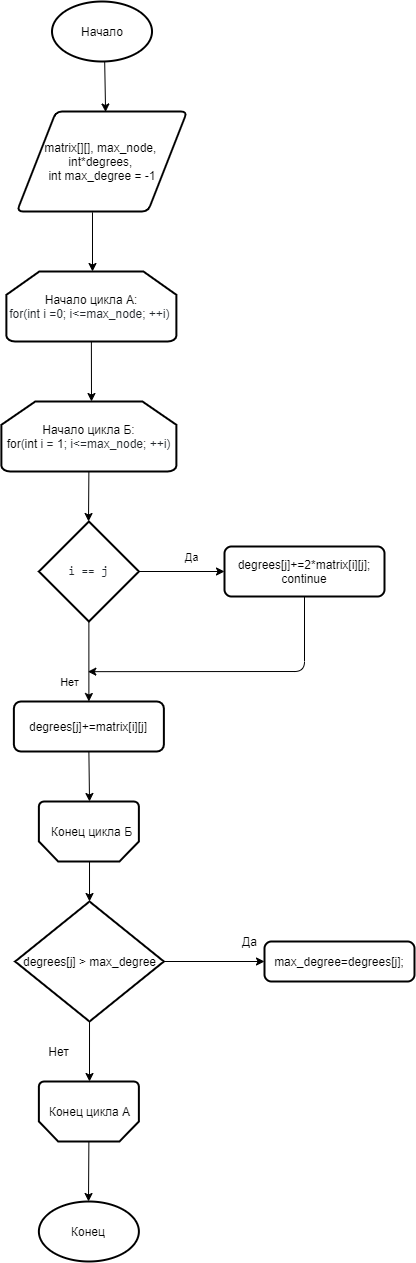

The diagram above was exported from draw.io. Its source (the exported page's mxGraphModel, read from the mxfile embedded in the PNG):
<mxGraphModel dx="1292" dy="723" grid="1" gridSize="10" guides="1" tooltips="1" connect="1" arrows="1" fold="1" page="1" pageScale="1" pageWidth="827" pageHeight="1169" math="0" shadow="0">
  <root>
    <mxCell id="0" />
    <mxCell id="1" parent="0" />
    <mxCell id="mTYCN-Pg6vlvKxTZ9_b_-2" value="" style="endArrow=classic;html=1;exitX=0.5;exitY=1;exitDx=0;exitDy=0;exitPerimeter=0;entryX=0.521;entryY=0.005;entryDx=0;entryDy=0;entryPerimeter=0;" edge="1" parent="1" target="mTYCN-Pg6vlvKxTZ9_b_-3">
      <mxGeometry width="50" height="50" relative="1" as="geometry">
        <mxPoint x="120" y="70" as="sourcePoint" />
        <mxPoint x="133" y="130" as="targetPoint" />
      </mxGeometry>
    </mxCell>
    <mxCell id="mTYCN-Pg6vlvKxTZ9_b_-3" value="&lt;font&gt;&lt;font style=&quot;font-size: 12px&quot;&gt;matrix[][], max_node, &lt;br&gt;&lt;/font&gt;&lt;font style=&quot;font-size: 12px&quot;&gt;int*degrees, &lt;br&gt;&lt;/font&gt;&lt;font style=&quot;font-size: 12px&quot;&gt;int max_degree = -1&lt;/font&gt;&lt;/font&gt;" style="shape=parallelogram;html=1;strokeWidth=2;perimeter=parallelogramPerimeter;whiteSpace=wrap;rounded=1;arcSize=12;size=0.23;" vertex="1" parent="1">
      <mxGeometry x="32.51" y="130" width="170" height="100" as="geometry" />
    </mxCell>
    <mxCell id="mTYCN-Pg6vlvKxTZ9_b_-5" value="" style="endArrow=classic;html=1;exitX=0.444;exitY=1.008;exitDx=0;exitDy=0;exitPerimeter=0;" edge="1" parent="1" source="mTYCN-Pg6vlvKxTZ9_b_-3">
      <mxGeometry width="50" height="50" relative="1" as="geometry">
        <mxPoint x="360" y="310" as="sourcePoint" />
        <mxPoint x="108" y="290" as="targetPoint" />
      </mxGeometry>
    </mxCell>
    <mxCell id="mTYCN-Pg6vlvKxTZ9_b_-6" value="&lt;font style=&quot;font-size: 12px&quot;&gt;Начало цикла А:&lt;br&gt;&lt;/font&gt;&lt;font style=&quot;font-size: 12px&quot;&gt;&lt;span class=&quot;pl-k&quot; style=&quot;color: rgb(36 , 41 , 46) ; box-sizing: border-box&quot;&gt;for&lt;/span&gt;&lt;span style=&quot;color: rgb(36 , 41 , 46)&quot;&gt;(&lt;/span&gt;&lt;span class=&quot;pl-k&quot; style=&quot;color: rgb(36 , 41 , 46) ; box-sizing: border-box&quot;&gt;int&lt;/span&gt;&lt;span style=&quot;color: rgb(36 , 41 , 46)&quot;&gt; i =&lt;/span&gt;&lt;span class=&quot;pl-c1&quot; style=&quot;color: rgb(36 , 41 , 46) ; box-sizing: border-box&quot;&gt;0&lt;/span&gt;&lt;span style=&quot;color: rgb(36 , 41 , 46)&quot;&gt;; i&amp;lt;=max_node; ++i)&amp;nbsp;&lt;/span&gt;&lt;/font&gt;" style="strokeWidth=2;html=1;shape=mxgraph.flowchart.loop_limit;whiteSpace=wrap;" vertex="1" parent="1">
      <mxGeometry x="21.880000000000003" y="290" width="170" height="70" as="geometry" />
    </mxCell>
    <mxCell id="mTYCN-Pg6vlvKxTZ9_b_-8" value="" style="endArrow=classic;html=1;exitX=0.5;exitY=1;exitDx=0;exitDy=0;exitPerimeter=0;" edge="1" parent="1" source="mTYCN-Pg6vlvKxTZ9_b_-6">
      <mxGeometry width="50" height="50" relative="1" as="geometry">
        <mxPoint x="360" y="400" as="sourcePoint" />
        <mxPoint x="107" y="420" as="targetPoint" />
      </mxGeometry>
    </mxCell>
    <mxCell id="mTYCN-Pg6vlvKxTZ9_b_-9" value="&lt;font&gt;&lt;font style=&quot;font-size: 12px&quot;&gt;Начало цикла Б:&lt;br&gt;&lt;/font&gt;&lt;font style=&quot;font-size: 12px&quot;&gt;&lt;span class=&quot;pl-k&quot; style=&quot;box-sizing: border-box&quot;&gt;for&lt;/span&gt;&lt;span style=&quot;color: rgb(36 , 41 , 46)&quot;&gt;(&lt;/span&gt;&lt;span class=&quot;pl-k&quot; style=&quot;box-sizing: border-box&quot;&gt;int&lt;/span&gt;&lt;span style=&quot;color: rgb(36 , 41 , 46)&quot;&gt; i = &lt;/span&gt;&lt;span class=&quot;pl-c1&quot; style=&quot;box-sizing: border-box&quot;&gt;1&lt;/span&gt;&lt;span style=&quot;color: rgb(36 , 41 , 46)&quot;&gt;; i&amp;lt;=max_node; ++i)&lt;/span&gt;&lt;/font&gt;&lt;span style=&quot;font-size: 11px&quot;&gt;&lt;br&gt;&lt;/span&gt;&lt;/font&gt;" style="strokeWidth=2;html=1;shape=mxgraph.flowchart.loop_limit;whiteSpace=wrap;" vertex="1" parent="1">
      <mxGeometry x="16.88" y="420" width="175" height="70" as="geometry" />
    </mxCell>
    <mxCell id="mTYCN-Pg6vlvKxTZ9_b_-13" value="&lt;pre style=&quot;box-sizing: border-box ; font-family: , &amp;#34;consolas&amp;#34; , &amp;#34;liberation mono&amp;#34; , &amp;#34;menlo&amp;#34; , monospace ; margin-top: 0px ; margin-bottom: 0px ; overflow-wrap: normal ; padding: 16px ; overflow: auto ; line-height: 1.45 ; border-radius: 6px ; word-break: normal ; color: rgb(36 , 41 , 46)&quot;&gt;&lt;font style=&quot;font-size: 12px&quot;&gt;i == j&lt;/font&gt;&lt;/pre&gt;" style="strokeWidth=2;html=1;shape=mxgraph.flowchart.decision;whiteSpace=wrap;" vertex="1" parent="1">
      <mxGeometry x="54.38" y="540" width="100" height="100" as="geometry" />
    </mxCell>
    <mxCell id="mTYCN-Pg6vlvKxTZ9_b_-14" value="" style="endArrow=classic;html=1;exitX=0.5;exitY=1;exitDx=0;exitDy=0;exitPerimeter=0;entryX=0.5;entryY=0;entryDx=0;entryDy=0;" edge="1" parent="1" source="mTYCN-Pg6vlvKxTZ9_b_-13" target="mTYCN-Pg6vlvKxTZ9_b_-24">
      <mxGeometry width="50" height="50" relative="1" as="geometry">
        <mxPoint x="360" y="690" as="sourcePoint" />
        <mxPoint x="120" y="720" as="targetPoint" />
      </mxGeometry>
    </mxCell>
    <mxCell id="mTYCN-Pg6vlvKxTZ9_b_-15" value="&lt;font style=&quot;font-size: 11px&quot;&gt;Нет&lt;/font&gt;" style="text;html=1;align=center;verticalAlign=middle;resizable=0;points=[];autosize=1;" vertex="1" parent="1">
      <mxGeometry x="70" y="690" width="30" height="20" as="geometry" />
    </mxCell>
    <mxCell id="mTYCN-Pg6vlvKxTZ9_b_-16" value="" style="endArrow=classic;html=1;exitX=0.5;exitY=1;exitDx=0;exitDy=0;exitPerimeter=0;" edge="1" parent="1" source="mTYCN-Pg6vlvKxTZ9_b_-9">
      <mxGeometry width="50" height="50" relative="1" as="geometry">
        <mxPoint x="100" y="500" as="sourcePoint" />
        <mxPoint x="104" y="540" as="targetPoint" />
      </mxGeometry>
    </mxCell>
    <mxCell id="mTYCN-Pg6vlvKxTZ9_b_-17" value="" style="endArrow=classic;html=1;exitX=1;exitY=0.5;exitDx=0;exitDy=0;exitPerimeter=0;entryX=0;entryY=0.5;entryDx=0;entryDy=0;" edge="1" parent="1" source="mTYCN-Pg6vlvKxTZ9_b_-13" target="mTYCN-Pg6vlvKxTZ9_b_-19">
      <mxGeometry width="50" height="50" relative="1" as="geometry">
        <mxPoint x="360" y="690" as="sourcePoint" />
        <mxPoint x="240" y="610" as="targetPoint" />
      </mxGeometry>
    </mxCell>
    <mxCell id="mTYCN-Pg6vlvKxTZ9_b_-18" value="&lt;span style=&quot;font-size: 11px&quot;&gt;Да&lt;/span&gt;" style="text;html=1;align=center;verticalAlign=middle;resizable=0;points=[];autosize=1;" vertex="1" parent="1">
      <mxGeometry x="191.88" y="565" width="30" height="20" as="geometry" />
    </mxCell>
    <mxCell id="mTYCN-Pg6vlvKxTZ9_b_-19" value="degrees[j]+=2*matrix[i][j];&lt;br&gt;continue" style="rounded=1;whiteSpace=wrap;html=1;absoluteArcSize=1;arcSize=14;strokeWidth=2;" vertex="1" parent="1">
      <mxGeometry x="240" y="565" width="160" height="50" as="geometry" />
    </mxCell>
    <mxCell id="mTYCN-Pg6vlvKxTZ9_b_-20" value="" style="endArrow=classic;html=1;exitX=0.5;exitY=1;exitDx=0;exitDy=0;entryX=1.111;entryY=0.008;entryDx=0;entryDy=0;entryPerimeter=0;" edge="1" parent="1" source="mTYCN-Pg6vlvKxTZ9_b_-19" target="mTYCN-Pg6vlvKxTZ9_b_-15">
      <mxGeometry width="50" height="50" relative="1" as="geometry">
        <mxPoint x="360" y="800" as="sourcePoint" />
        <mxPoint x="110" y="690" as="targetPoint" />
        <Array as="points">
          <mxPoint x="320" y="690" />
        </Array>
      </mxGeometry>
    </mxCell>
    <mxCell id="mTYCN-Pg6vlvKxTZ9_b_-24" value="degrees[j]+=matrix[i][j]" style="rounded=1;whiteSpace=wrap;html=1;absoluteArcSize=1;arcSize=14;strokeWidth=2;" vertex="1" parent="1">
      <mxGeometry x="29.380000000000003" y="720" width="150" height="50" as="geometry" />
    </mxCell>
    <mxCell id="mTYCN-Pg6vlvKxTZ9_b_-25" value="" style="endArrow=classic;html=1;exitX=0.5;exitY=1;exitDx=0;exitDy=0;entryX=0.5;entryY=0;entryDx=0;entryDy=0;" edge="1" parent="1" source="mTYCN-Pg6vlvKxTZ9_b_-24">
      <mxGeometry width="50" height="50" relative="1" as="geometry">
        <mxPoint x="360" y="720" as="sourcePoint" />
        <mxPoint x="105.00999999999999" y="820" as="targetPoint" />
      </mxGeometry>
    </mxCell>
    <mxCell id="mTYCN-Pg6vlvKxTZ9_b_-28" value="" style="endArrow=classic;html=1;exitX=0.5;exitY=1;exitDx=0;exitDy=0;" edge="1" parent="1" target="mTYCN-Pg6vlvKxTZ9_b_-29">
      <mxGeometry width="50" height="50" relative="1" as="geometry">
        <mxPoint x="105.00999999999999" y="870" as="sourcePoint" />
        <mxPoint x="118" y="920" as="targetPoint" />
      </mxGeometry>
    </mxCell>
    <mxCell id="mTYCN-Pg6vlvKxTZ9_b_-29" value="degrees[j] &amp;gt; max_degree" style="strokeWidth=2;html=1;shape=mxgraph.flowchart.decision;whiteSpace=wrap;" vertex="1" parent="1">
      <mxGeometry x="30.630000000000003" y="920" width="148.75" height="120" as="geometry" />
    </mxCell>
    <mxCell id="mTYCN-Pg6vlvKxTZ9_b_-30" value="" style="endArrow=classic;html=1;exitX=0.5;exitY=1;exitDx=0;exitDy=0;exitPerimeter=0;" edge="1" parent="1" source="mTYCN-Pg6vlvKxTZ9_b_-29">
      <mxGeometry width="50" height="50" relative="1" as="geometry">
        <mxPoint x="360" y="880" as="sourcePoint" />
        <mxPoint x="105" y="1100" as="targetPoint" />
      </mxGeometry>
    </mxCell>
    <mxCell id="mTYCN-Pg6vlvKxTZ9_b_-35" value="" style="strokeWidth=2;html=1;shape=mxgraph.flowchart.loop_limit;whiteSpace=wrap;rotation=-180;" vertex="1" parent="1">
      <mxGeometry x="54.379999999999995" y="820" width="100" height="60" as="geometry" />
    </mxCell>
    <mxCell id="mTYCN-Pg6vlvKxTZ9_b_-36" value="Конец цикла Б" style="text;html=1;align=center;verticalAlign=middle;resizable=0;points=[];autosize=1;" vertex="1" parent="1">
      <mxGeometry x="56.879999999999995" y="840" width="100" height="20" as="geometry" />
    </mxCell>
    <mxCell id="mTYCN-Pg6vlvKxTZ9_b_-37" value="" style="endArrow=classic;html=1;exitX=1;exitY=0.5;exitDx=0;exitDy=0;exitPerimeter=0;" edge="1" parent="1" source="mTYCN-Pg6vlvKxTZ9_b_-29" target="mTYCN-Pg6vlvKxTZ9_b_-38">
      <mxGeometry width="50" height="50" relative="1" as="geometry">
        <mxPoint x="240" y="1070" as="sourcePoint" />
        <mxPoint x="260" y="980" as="targetPoint" />
      </mxGeometry>
    </mxCell>
    <mxCell id="mTYCN-Pg6vlvKxTZ9_b_-38" value="max_degree=degrees[j];" style="rounded=1;whiteSpace=wrap;html=1;absoluteArcSize=1;arcSize=14;strokeWidth=2;" vertex="1" parent="1">
      <mxGeometry x="280" y="960" width="150" height="40" as="geometry" />
    </mxCell>
    <mxCell id="mTYCN-Pg6vlvKxTZ9_b_-39" value="Да" style="text;html=1;align=center;verticalAlign=middle;resizable=0;points=[];autosize=1;" vertex="1" parent="1">
      <mxGeometry x="250" y="950" width="30" height="20" as="geometry" />
    </mxCell>
    <mxCell id="mTYCN-Pg6vlvKxTZ9_b_-40" value="Нет" style="text;html=1;align=center;verticalAlign=middle;resizable=0;points=[];autosize=1;" vertex="1" parent="1">
      <mxGeometry x="54.38" y="1060" width="40" height="20" as="geometry" />
    </mxCell>
    <mxCell id="mTYCN-Pg6vlvKxTZ9_b_-41" value="" style="strokeWidth=2;html=1;shape=mxgraph.flowchart.loop_limit;whiteSpace=wrap;rotation=-180;" vertex="1" parent="1">
      <mxGeometry x="54.379999999999995" y="1100" width="100" height="60" as="geometry" />
    </mxCell>
    <mxCell id="mTYCN-Pg6vlvKxTZ9_b_-42" value="Конец цикла А" style="text;html=1;align=center;verticalAlign=middle;resizable=0;points=[];autosize=1;" vertex="1" parent="1">
      <mxGeometry x="55" y="1120" width="100" height="20" as="geometry" />
    </mxCell>
    <mxCell id="mTYCN-Pg6vlvKxTZ9_b_-43" value="" style="endArrow=classic;html=1;exitX=0.5;exitY=0;exitDx=0;exitDy=0;exitPerimeter=0;" edge="1" parent="1" source="mTYCN-Pg6vlvKxTZ9_b_-41">
      <mxGeometry width="50" height="50" relative="1" as="geometry">
        <mxPoint x="141.88" y="1240" as="sourcePoint" />
        <mxPoint x="104" y="1220" as="targetPoint" />
      </mxGeometry>
    </mxCell>
    <mxCell id="mTYCN-Pg6vlvKxTZ9_b_-44" value="Конец" style="strokeWidth=2;html=1;shape=mxgraph.flowchart.start_1;whiteSpace=wrap;" vertex="1" parent="1">
      <mxGeometry x="54.379999999999995" y="1220" width="100" height="60" as="geometry" />
    </mxCell>
    <mxCell id="mTYCN-Pg6vlvKxTZ9_b_-46" value="Начало" style="strokeWidth=2;html=1;shape=mxgraph.flowchart.start_1;whiteSpace=wrap;" vertex="1" parent="1">
      <mxGeometry x="67.50999999999999" y="20" width="100" height="60" as="geometry" />
    </mxCell>
  </root>
</mxGraphModel>